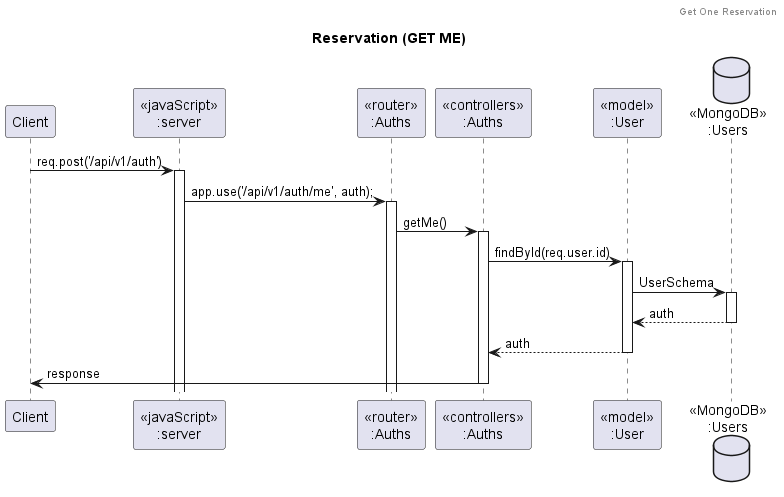

The diagram above was rendered by PlantUML. Its source (embedded in the PNG):
@startuml Reservation (GET Me)

header Get One Reservation
title "Reservation (GET ME)"

participant "Client" as client
participant "<<javaScript>>\n:server" as server
participant "<<router>>\n:Auths" as routerAuths
participant "<<controllers>>\n:Auths" as controllersAuths
' participant "<<middleware>>\n:Auths" as middlewareAuths
participant "<<model>>\n:User" as modelUsers
database "<<MongoDB>>\n:Users" as UserDatabase

client->server ++:req.post('/api/v1/auth')
server->routerAuths ++:app.use('/api/v1/auth/me', auth);
routerAuths -> controllersAuths ++: getMe()
controllersAuths ->modelUsers ++: findById(req.user.id)
modelUsers -> UserDatabase ++: UserSchema
UserDatabase --> modelUsers --: auth
controllersAuths <-- modelUsers --:auth
controllersAuths->client --:response

@enduml